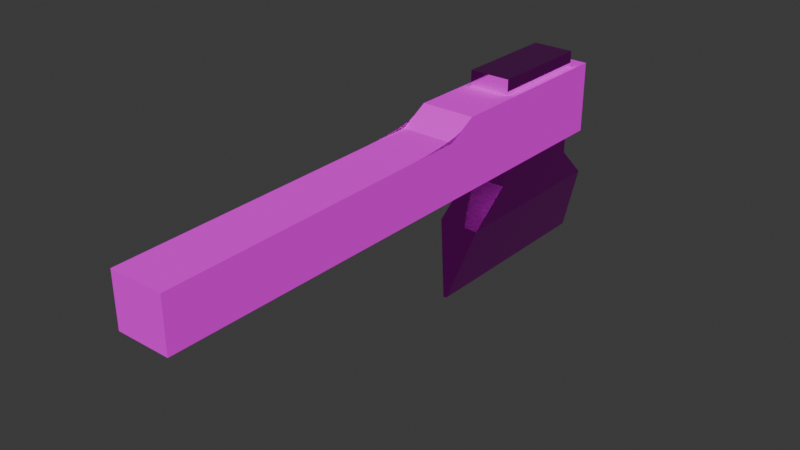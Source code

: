 # Source: topor.blend  (saved by Blender 4.0.36; exported with 4.5.12 LTS)
import bpy
from mathutils import Matrix  # noqa: F401  (used for matrix-valued properties, if any)

bpy.ops.wm.read_factory_settings(use_empty=True)
scene = bpy.context.scene
scene.name = 'Scene'

# ---- collections
col_collection = bpy.data.collections.new('Collection'); scene.collection.children.link(col_collection)

# ---- images (referenced by path relative to the original .blend; pixels are not part of the script)
import os
ASSET_DIR = os.environ.get("B2B_ASSET_DIR", "")  # directory of the original .blend (textures are referenced by path, not embedded)
HERE = os.path.dirname(os.path.abspath(__file__))  # packed textures are extracted next to this script under _unpacked/

def load_image(name, relpath, width, height, colorspace="sRGB"):
    """Load a texture the original file referenced (path relative to the .blend, or extracted next to this script)."""
    p = next((c for c in (os.path.join(HERE, relpath), os.path.join(ASSET_DIR, relpath)) if relpath and os.path.exists(c)), "")
    if p:
        img = bpy.data.images.load(p, check_existing=True)
        img.name = name
    else:  # same state as the original file: an image datablock whose file is absent (Cycles renders it pink)
        img = bpy.data.images.new(name, width, height)
        img.source = "FILE"
        img.filepath = "//" + (relpath or name)
    img.colorspace_settings.name = colorspace
    return img
img_wood_jpg_001 = load_image('wood.jpg.001', 'wood.jpg', 1024, 1024, 'sRGB')
img_87226bc8de7211b9b58652a21d0a74bf_jpg = load_image('87226bc8de7211b9b58652a21d0a74bf.jpg', '87226bc8de7211b9b58652a21d0a74bf.jpg', 1024, 1024, 'sRGB')

# ---- materials (node trees are filled in below, after node groups)
mat_001 = bpy.data.materials.new('Материал.001')
mat_001.use_transparent_shadow = False
mat_x = bpy.data.materials.new('Материал')
mat_x.use_transparent_shadow = False

# ---- material node trees
mat_001.use_nodes = True; mat_001.node_tree.nodes.clear()
_N = mat_001.node_tree.nodes; _L = mat_001.node_tree.links
n0 = _N.new('ShaderNodeBsdfPrincipled'); n0.name = 'Принципиальный BSDF'; n0.location = (10, 300)
n0.inputs[2].default_value = 0.8773
n0.inputs[3].default_value = 1.0
n0.inputs[13].default_value = 0.0
n0.inputs[20].default_value = 0.13
n1 = _N.new('ShaderNodeOutputMaterial'); n1.name = 'Вывод материала'; n1.location = (300, 300)
n2 = _N.new('ShaderNodeTexImage'); n2.name = 'Изображение-текстура'; n2.location = (-274, 278)
n2.image = img_wood_jpg_001
n2.interpolation = 'Closest'
_L.new(n0.outputs[0], n1.inputs[0])
_L.new(n2.outputs[0], n0.inputs[0])
n1.is_active_output = True
mat_x.use_nodes = True; mat_x.node_tree.nodes.clear()
_N = mat_x.node_tree.nodes; _L = mat_x.node_tree.links
n0 = _N.new('ShaderNodeBsdfPrincipled'); n0.name = 'Принципиальный BSDF'; n0.location = (10, 300)
n0.inputs[1].default_value = 1.0
n0.inputs[2].default_value = 0.08182
n0.inputs[3].default_value = 2.65
n1 = _N.new('ShaderNodeOutputMaterial'); n1.name = 'Вывод материала'; n1.location = (300, 300)
n2 = _N.new('ShaderNodeTexImage'); n2.name = 'Изображение-текстура'; n2.location = (-310, 252)
n2.image = img_87226bc8de7211b9b58652a21d0a74bf_jpg
_L.new(n0.outputs[0], n1.inputs[0])
_L.new(n2.outputs[0], n0.inputs[0])
n1.is_active_output = True

# ---- world
world_world = bpy.data.worlds.new('World'); scene.world = world_world
world_world.use_nodes = True; world_world.node_tree.nodes.clear()
_N = world_world.node_tree.nodes; _L = world_world.node_tree.links
n0 = _N.new('ShaderNodeOutputWorld'); n0.name = 'World Output'; n0.location = (300, 300)
n1 = _N.new('ShaderNodeBackground'); n1.name = 'Background'; n1.location = (10, 300)
n1.inputs[0].default_value = (0.05088, 0.05088, 0.05088, 1.0)
_L.new(n1.outputs[0], n0.inputs[0])
n0.is_active_output = True
world_world.color = (0.05088, 0.05088, 0.05088)
world_world.use_sun_shadow = False
world_world.sun_shadow_jitter_overblur = 0.0

# ---- meshes
me_x = bpy.data.meshes.new('Куб')
me_x.from_pydata([(-1.0, -1.0, -1.0), (-1.0, -1.0, 0.4359), (-1.0, 1.0, -1.0), (-1.0, 1.0, 1.0), (1.0, -1.0, -1.0), (1.0, -1.0, 0.4359), (1.0, 1.0, -1.0), (1.0, 1.0, 1.0), (-1.0, 0.2961, 1.0), (1.0, 0.2961, 1.0), (-1.0, 0.1913, 0.5628), (1.0, 0.1913, 0.5628)], [], [(0, 1, 10, 8, 3, 2), (2, 3, 7, 6), (6, 7, 9, 11, 5, 4), (4, 5, 1, 0), (2, 6, 4, 0), (7, 3, 8, 9), (9, 8, 10, 11), (11, 10, 1, 5)])
_uv = me_x.uv_layers.new(name='UVКарта')
_uv.uv.foreach_set('vector', [0.375, 0.0, 0.625, 0.0, 0.625, 0.1489, 0.625, 0.162, 0.625, 0.25, 0.375, 0.25, 0.375, 0.25, 0.625, 0.25, 0.625, 0.5, 0.375, 0.5, 0.375, 0.5, 0.625, 0.5, 0.625, 0.588, 0.625, 0.6011, 0.625, 0.75, 0.375, 0.75, 0.375, 0.75, 0.625, 0.75, 0.625, 1.0, 0.375, 1.0, 0.125, 0.5, 0.375, 0.5, 0.375, 0.75, 0.125, 0.75, 0.625, 0.5, 0.875, 0.5, 0.875, 0.588, 0.625, 0.588, 0.625, 0.588, 0.875, 0.588, 0.875, 0.6011, 0.625, 0.6011, 0.625, 0.6011, 0.875, 0.6011, 0.875, 0.75, 0.625, 0.75])
me_x.materials.append(mat_001)
me_x.update()
me_001 = bpy.data.meshes.new('Куб.001')
me_001.from_pydata([(-1.0, -1.0, -1.0), (-1.0, -1.0, 1.0), (-1.0, 1.0, -1.0), (-1.0, 1.0, 1.0), (1.0, -1.0, -1.0), (1.0, -1.0, 1.0), (1.0, 1.0, -1.0), (1.0, 1.0, 1.0), (-1.0, -1.778, -1.6), (-1.0, 1.604, -1.6), (1.0, -1.778, -1.6), (1.0, 1.604, -1.6), (-0.008656, -2.172, -2.88), (-0.02009, 1.862, -2.88), (0.1576, -2.172, -2.88), (0.1462, 1.711, -2.898)], [], [(0, 1, 3, 2), (2, 3, 7, 6), (6, 7, 5, 4), (4, 5, 1, 0), (4, 0, 8, 10), (7, 3, 1, 5), (11, 10, 14, 15), (2, 6, 11, 9), (0, 2, 9, 8), (6, 4, 10, 11), (13, 15, 14, 12), (8, 9, 13, 12), (10, 8, 12, 14), (9, 11, 15, 13)])
_uv = me_001.uv_layers.new(name='UVКарта')
_uv.uv.foreach_set('vector', [0.375, 0.0, 0.625, 0.0, 0.625, 0.25, 0.375, 0.25, 0.375, 0.25, 0.625, 0.25, 0.625, 0.5, 0.375, 0.5, 0.375, 0.5, 0.625, 0.5, 0.625, 0.75, 0.375, 0.75, 0.375, 0.75, 0.625, 0.75, 0.625, 1.0, 0.375, 1.0, 0.375, 0.75, 0.375, 1.0, 0.375, 1.0, 0.375, 0.75, 0.625, 0.5, 0.875, 0.5, 0.875, 0.75, 0.625, 0.75, 0.375, 0.5, 0.375, 0.75, 0.375, 0.75, 0.375, 0.5, 0.375, 0.25, 0.375, 0.5, 0.375, 0.5, 0.375, 0.25, 0.375, 0.0, 0.375, 0.25, 0.375, 0.25, 0.375, 0.0, 0.375, 0.5, 0.375, 0.75, 0.375, 0.75, 0.375, 0.5, 0.125, 0.5, 0.375, 0.5, 0.375, 0.75, 0.125, 0.75, 0.375, 0.0, 0.375, 0.25, 0.375, 0.25, 0.375, 0.0, 0.375, 0.75, 0.375, 1.0, 0.375, 1.0, 0.375, 0.75, 0.375, 0.25, 0.375, 0.5, 0.375, 0.5, 0.375, 0.25])
me_001.materials.append(mat_x)
me_001.update()

# ---- objects
ob_x = bpy.data.objects.new('Куб', me_x)
ob_001 = bpy.data.objects.new('Куб.001', me_001)

# ---- transforms, parenting, visibility, modifiers, constraints
ob_x.location = (0.0, 0.0, 0.0)
ob_x.scale = (0.7484, 7.478, 1.0)
_m = ob_x.modifiers.new('Подразделения', 'SUBSURF')
_m.subdivision_type = 'SIMPLE'
_m.levels = 6
_m.render_levels = 6
ob_001.location = (0.0007215, 5.448, -0.05311)
ob_001.scale = (0.5785, 1.493, 1.493)

# ---- collection membership
col_collection.objects.link(ob_x)
col_collection.objects.link(ob_001)

# ---- scene / render settings (as saved in the file)
scene.frame_start = 1; scene.frame_end = 250; scene.frame_set(1)
scene.render.engine = 'BLENDER_EEVEE_NEXT'
scene.cycles.sampling_pattern = 'TABULATED_SOBOL'
bpy.context.view_layer.update()

# ---- added for rendering (the .blend has no active camera and no usable light): camera, sun
cam_auto = bpy.data.cameras.new('AutoCamera')
cam_auto.lens = 50.0
cam_auto.sensor_width = 36.0
cam_auto.clip_end = 1000.0
ob_auto_camera = bpy.data.objects.new('AutoCamera', cam_auto)
scene.collection.objects.link(ob_auto_camera)
ob_auto_camera.location = (15.5601, -18.2967, 10.9778)
ob_auto_camera.rotation_euler = (1.09748, -7.21219e-08, 0.694738)
scene.camera = ob_auto_camera
light_auto_sun = bpy.data.lights.new('AutoSun', 'SUN')
light_auto_sun.energy = 3.0
light_auto_sun.angle = 0.0523599
ob_auto_sun = bpy.data.objects.new('AutoSun', light_auto_sun)
scene.collection.objects.link(ob_auto_sun)
ob_auto_sun.rotation_euler = (0.872665, 0.174533, 0.523599)
bpy.context.view_layer.update()
